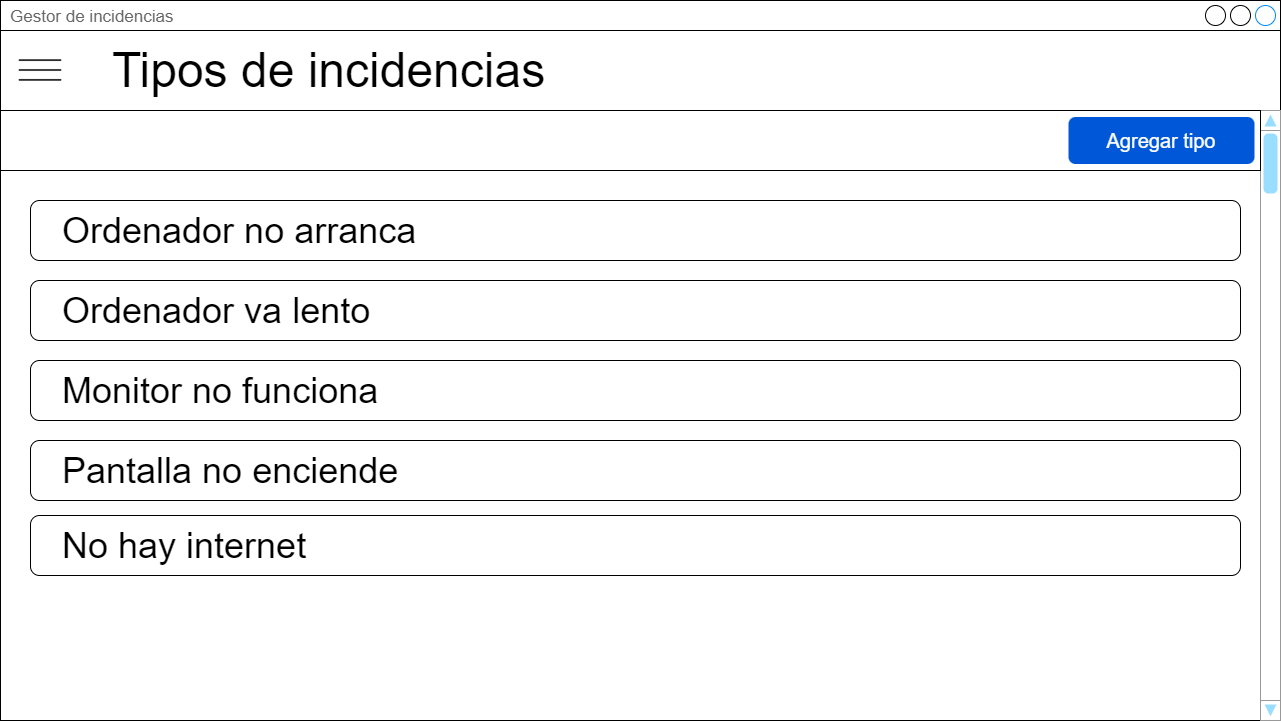

The diagram above was exported from draw.io. Its source (the exported page's mxGraphModel, read from the mxfile embedded in the PNG):
<mxGraphModel dx="1434" dy="754" grid="1" gridSize="10" guides="1" tooltips="1" connect="1" arrows="1" fold="1" page="1" pageScale="1" pageWidth="827" pageHeight="1169" math="0" shadow="0">
  <root>
    <mxCell id="0" />
    <mxCell id="1" parent="0" />
    <mxCell id="Ri2vaecxaVoqFk7xeR7c-60" value="Gestor de incidencias" style="strokeWidth=1;shadow=0;dashed=0;align=center;html=1;shape=mxgraph.mockup.containers.window;align=left;verticalAlign=top;spacingLeft=8;strokeColor2=#008cff;strokeColor3=#c4c4c4;fontColor=#666666;mainText=;fontSize=17;labelBackgroundColor=none;whiteSpace=wrap;" vertex="1" parent="1">
      <mxGeometry x="40" y="40" width="1280" height="720" as="geometry" />
    </mxCell>
    <mxCell id="Ri2vaecxaVoqFk7xeR7c-62" value="" style="rounded=0;whiteSpace=wrap;html=1;" vertex="1" parent="1">
      <mxGeometry x="40" y="70" width="1280" height="80" as="geometry" />
    </mxCell>
    <mxCell id="Ri2vaecxaVoqFk7xeR7c-61" value="" style="shape=image;html=1;verticalAlign=top;verticalLabelPosition=bottom;labelBackgroundColor=#ffffff;imageAspect=0;aspect=fixed;image=https://cdn4.iconfinder.com/data/icons/free-ui-set/200/line_3-24-128.png" vertex="1" parent="1">
      <mxGeometry x="40" y="70" width="80" height="80" as="geometry" />
    </mxCell>
    <mxCell id="Ri2vaecxaVoqFk7xeR7c-63" value="Tipos de incidencias" style="text;html=1;align=left;verticalAlign=middle;whiteSpace=wrap;rounded=0;fontSize=48;" vertex="1" parent="1">
      <mxGeometry x="150" y="95" width="690" height="30" as="geometry" />
    </mxCell>
    <mxCell id="Ri2vaecxaVoqFk7xeR7c-65" value="" style="verticalLabelPosition=bottom;shadow=0;dashed=0;align=center;html=1;verticalAlign=top;strokeWidth=1;shape=mxgraph.mockup.navigation.scrollBar;strokeColor=#999999;barPos=99.412;fillColor2=#99ddff;strokeColor2=none;direction=north;" vertex="1" parent="1">
      <mxGeometry x="1300" y="150" width="20" height="610" as="geometry" />
    </mxCell>
    <mxCell id="Ri2vaecxaVoqFk7xeR7c-101" value="" style="rounded=0;whiteSpace=wrap;html=1;" vertex="1" parent="1">
      <mxGeometry x="40" y="150" width="1260" height="60" as="geometry" />
    </mxCell>
    <mxCell id="Ri2vaecxaVoqFk7xeR7c-88" value="Agregar tipo" style="rounded=1;fillColor=#0057D8;strokeColor=none;html=1;whiteSpace=wrap;fontColor=#ffffff;align=center;verticalAlign=middle;fontStyle=0;fontSize=20;sketch=0;" vertex="1" parent="1">
      <mxGeometry x="1108" y="156.5" width="186" height="47" as="geometry" />
    </mxCell>
    <mxCell id="Ri2vaecxaVoqFk7xeR7c-104" value="" style="group" vertex="1" connectable="0" parent="1">
      <mxGeometry x="70" y="240" width="1210" height="60" as="geometry" />
    </mxCell>
    <mxCell id="Ri2vaecxaVoqFk7xeR7c-102" value="" style="rounded=1;whiteSpace=wrap;html=1;" vertex="1" parent="Ri2vaecxaVoqFk7xeR7c-104">
      <mxGeometry width="1210" height="60" as="geometry" />
    </mxCell>
    <mxCell id="Ri2vaecxaVoqFk7xeR7c-103" value="Ordenador no arranca" style="text;html=1;align=left;verticalAlign=middle;whiteSpace=wrap;rounded=0;fontSize=36;" vertex="1" parent="Ri2vaecxaVoqFk7xeR7c-104">
      <mxGeometry x="30" y="15" width="1160" height="30" as="geometry" />
    </mxCell>
    <mxCell id="Ri2vaecxaVoqFk7xeR7c-105" value="" style="group" vertex="1" connectable="0" parent="1">
      <mxGeometry x="70" y="320" width="1210" height="60" as="geometry" />
    </mxCell>
    <mxCell id="Ri2vaecxaVoqFk7xeR7c-106" value="" style="rounded=1;whiteSpace=wrap;html=1;" vertex="1" parent="Ri2vaecxaVoqFk7xeR7c-105">
      <mxGeometry width="1210" height="60" as="geometry" />
    </mxCell>
    <mxCell id="Ri2vaecxaVoqFk7xeR7c-107" value="Ordenador va lento" style="text;html=1;align=left;verticalAlign=middle;whiteSpace=wrap;rounded=0;fontSize=36;" vertex="1" parent="Ri2vaecxaVoqFk7xeR7c-105">
      <mxGeometry x="30" y="15" width="1160" height="30" as="geometry" />
    </mxCell>
    <mxCell id="Ri2vaecxaVoqFk7xeR7c-108" value="" style="group" vertex="1" connectable="0" parent="1">
      <mxGeometry x="70" y="400" width="1210" height="60" as="geometry" />
    </mxCell>
    <mxCell id="Ri2vaecxaVoqFk7xeR7c-109" value="" style="rounded=1;whiteSpace=wrap;html=1;" vertex="1" parent="Ri2vaecxaVoqFk7xeR7c-108">
      <mxGeometry width="1210" height="60" as="geometry" />
    </mxCell>
    <mxCell id="Ri2vaecxaVoqFk7xeR7c-110" value="Monitor no funciona" style="text;html=1;align=left;verticalAlign=middle;whiteSpace=wrap;rounded=0;fontSize=36;" vertex="1" parent="Ri2vaecxaVoqFk7xeR7c-108">
      <mxGeometry x="30" y="15" width="1160" height="30" as="geometry" />
    </mxCell>
    <mxCell id="Ri2vaecxaVoqFk7xeR7c-111" value="" style="group" vertex="1" connectable="0" parent="1">
      <mxGeometry x="70" y="480" width="1210" height="60" as="geometry" />
    </mxCell>
    <mxCell id="Ri2vaecxaVoqFk7xeR7c-112" value="" style="rounded=1;whiteSpace=wrap;html=1;" vertex="1" parent="Ri2vaecxaVoqFk7xeR7c-111">
      <mxGeometry width="1210" height="60" as="geometry" />
    </mxCell>
    <mxCell id="Ri2vaecxaVoqFk7xeR7c-113" value="Pantalla no enciende" style="text;html=1;align=left;verticalAlign=middle;whiteSpace=wrap;rounded=0;fontSize=36;" vertex="1" parent="Ri2vaecxaVoqFk7xeR7c-111">
      <mxGeometry x="30" y="15" width="1160" height="30" as="geometry" />
    </mxCell>
    <mxCell id="Ri2vaecxaVoqFk7xeR7c-114" value="" style="group" vertex="1" connectable="0" parent="1">
      <mxGeometry x="70" y="555" width="1210" height="60" as="geometry" />
    </mxCell>
    <mxCell id="Ri2vaecxaVoqFk7xeR7c-115" value="" style="rounded=1;whiteSpace=wrap;html=1;" vertex="1" parent="Ri2vaecxaVoqFk7xeR7c-114">
      <mxGeometry width="1210" height="60" as="geometry" />
    </mxCell>
    <mxCell id="Ri2vaecxaVoqFk7xeR7c-116" value="No hay internet" style="text;html=1;align=left;verticalAlign=middle;whiteSpace=wrap;rounded=0;fontSize=36;" vertex="1" parent="Ri2vaecxaVoqFk7xeR7c-114">
      <mxGeometry x="30" y="15" width="1160" height="30" as="geometry" />
    </mxCell>
  </root>
</mxGraphModel>